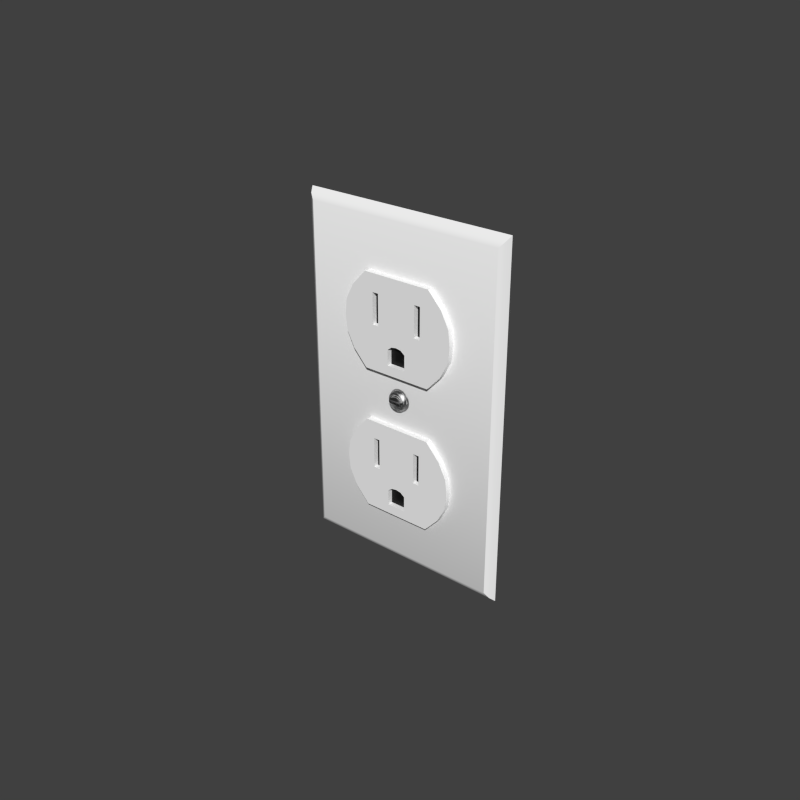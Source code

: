 # Source: Outlet_1-Gang.blend  (saved by Blender 3.0.42; exported with 4.5.12 LTS)
import bpy
from mathutils import Matrix  # noqa: F401  (used for matrix-valued properties, if any)

bpy.ops.wm.read_factory_settings(use_empty=True)
scene = bpy.context.scene
scene.name = 'Scene'

# ---- collections
col_collection_1 = bpy.data.collections.new('Collection 1'); scene.collection.children.link(col_collection_1)

# ---- materials (node trees are filled in below, after node groups)
mat_gloss_white_plastic = bpy.data.materials.new('Gloss White Plastic')
mat_gloss_white_plastic.alpha_threshold = 0.0
mat_gloss_white_plastic.roughness = 0.5
mat_gloss_white_plastic.line_color = (0.0, 0.0, 0.0, 1.0)
mat_stainless_steel = bpy.data.materials.new('Stainless Steel')
mat_stainless_steel.alpha_threshold = 0.0
mat_stainless_steel.roughness = 0.5
mat_stainless_steel.line_color = (0.0, 0.0, 0.0, 1.0)
mat_black_plastic = bpy.data.materials.new('Black Plastic')
mat_black_plastic.alpha_threshold = 0.0
mat_black_plastic.roughness = 0.5
mat_black_plastic.line_color = (0.0, 0.0, 0.0, 1.0)

# ---- node groups
ng_brushed = bpy.data.node_groups.new('Brushed', 'ShaderNodeTree')
_s = ng_brushed.interface.new_socket(name='Color', in_out='OUTPUT', socket_type='NodeSocketColor')
_s = ng_brushed.interface.new_socket(name='Vector', in_out='INPUT', socket_type='NodeSocketVector')
_s.min_value = -1.0
_s.max_value = 1.0
_s = ng_brushed.interface.new_socket(name='Scale', in_out='INPUT', socket_type='NodeSocketFloat')
_s.default_value = 15.0
_s.min_value = -1000.0
_s.max_value = 1000.0
_N = ng_brushed.nodes; _L = ng_brushed.links
n0 = _N.new('ShaderNodeMapping'); n0.name = 'Mapping'; n0.location = (-294, 153)
n0.inputs[3].default_value = (0.1, 1000.0, 1.0)
n1 = _N.new('ShaderNodeValToRGB'); n1.name = 'ColorRamp.002'; n1.location = (311, 4)
n1.color_ramp.interpolation = 'B_SPLINE'
while len(n1.color_ramp.elements) > 1: n1.color_ramp.elements.remove(n1.color_ramp.elements[-1])
n1.color_ramp.elements[0].position = 0.1136; n1.color_ramp.elements[0].color = (0.0, 0.0, 0.0, 1.0)
_e = n1.color_ramp.elements.new(0.4955); _e.color = (0.1708, 0.1708, 0.1708, 0.5074)
_e = n1.color_ramp.elements.new(1.0); _e.color = (1.0, 1.0, 1.0, 0.0)
n2 = _N.new('NodeGroupOutput'); n2.name = 'Group Output'; n2.location = (636, 29)
n3 = _N.new('ShaderNodeTexNoise'); n3.name = 'Noise Texture'; n3.location = (52, -12)
n3.width = 150
n3.inputs[3].default_value = 1.0
n3.inputs[8].default_value = 8.0
n4 = _N.new('NodeGroupInput'); n4.name = 'Group Input'; n4.location = (-508, 131)
_L.new(n4.outputs[0], n0.inputs[0])
_L.new(n0.outputs[0], n3.inputs[0])
_L.new(n3.outputs[0], n1.inputs[0])
_L.new(n1.outputs[0], n2.inputs[0])
_L.new(n4.outputs[1], n3.inputs[2])
n2.is_active_output = True

# ---- material node trees
mat_gloss_white_plastic.use_nodes = True; mat_gloss_white_plastic.node_tree.nodes.clear()
_N = mat_gloss_white_plastic.node_tree.nodes; _L = mat_gloss_white_plastic.node_tree.links
n0 = _N.new('ShaderNodeOutputMaterial'); n0.name = 'Material Output'; n0.location = (300, 300)
n0.width = 120
n1 = _N.new('ShaderNodeBsdfDiffuse'); n1.name = 'Diffuse BSDF'; n1.location = (-113, 376)
n1.inputs[0].default_value = (0.9425, 0.9425, 0.9425, 1.0)
n2 = _N.new('ShaderNodeMixShader'); n2.name = 'Mix Shader'; n2.location = (95, 307)
n2.width = 150
n2.inputs[0].default_value = 0.02
n3 = _N.new('ShaderNodeBsdfAnisotropic'); n3.name = 'Glossy BSDF'; n3.location = (-112, 226)
n3.distribution = 'BECKMANN'
n3.inputs[1].default_value = 0.3162
_L.new(n1.outputs[0], n2.inputs[1])
_L.new(n3.outputs[0], n2.inputs[2])
_L.new(n2.outputs[0], n0.inputs[0])
n0.is_active_output = True
mat_stainless_steel.use_nodes = True; mat_stainless_steel.node_tree.nodes.clear()
_N = mat_stainless_steel.node_tree.nodes; _L = mat_stainless_steel.node_tree.links
n0 = _N.new('ShaderNodeLayerWeight'); n0.name = 'Layer Weight'; n0.location = (114, 494)
n0.width = 150
n0.inputs[0].default_value = 0.15
n1 = _N.new('ShaderNodeMixShader'); n1.name = 'Mix Shader'; n1.location = (316, 430)
n1.width = 137
n2 = _N.new('ShaderNodeBsdfAnisotropic'); n2.name = 'Glossy BSDF.001'; n2.location = (94, 224)
n2.width = 169
n2.distribution = 'BECKMANN'
n2.inputs[1].default_value = 0.4472
n3 = _N.new('ShaderNodeBsdfAnisotropic'); n3.name = 'Glossy BSDF'; n3.location = (101, 387)
n3.width = 168
n3.distribution = 'BECKMANN'
n3.inputs[1].default_value = 0.4472
n4 = _N.new('ShaderNodeValToRGB'); n4.name = 'ColorRamp'; n4.location = (-310, 466)
n4.color_ramp.interpolation = 'B_SPLINE'
while len(n4.color_ramp.elements) > 1: n4.color_ramp.elements.remove(n4.color_ramp.elements[-1])
n4.color_ramp.elements[0].position = 0.0; n4.color_ramp.elements[0].color = (0.438, 0.438, 0.438, 1.0)
_e = n4.color_ramp.elements.new(1.0); _e.color = (0.1008, 0.1008, 0.1008, 1.0)
n5 = _N.new('ShaderNodeFresnel'); n5.name = 'Fresnel'; n5.location = (-566, 368)
n5.width = 124
n5.inputs[0].default_value = 2.45
n6 = _N.new('ShaderNodeBump'); n6.name = 'Bump'; n6.location = (-106, 232)
n6.width = 150
n6.inputs[0].default_value = 1.2
n6.inputs[1].default_value = 0.1
n6.inputs[2].default_value = 1.0
n7 = _N.new('ShaderNodeGamma'); n7.name = 'Gamma'; n7.location = (-287, 197)
n7.inputs[1].default_value = 9.0
n8 = _N.new('ShaderNodeOutputMaterial'); n8.name = 'Material Output'; n8.location = (486, 423)
n8.width = 120
n9 = _N.new('ShaderNodeTexCoord'); n9.name = 'Texture Coordinate'; n9.location = (-644, 237)
n9.width = 150
n10 = _N.new('ShaderNodeGroup'); n10.name = 'Group'; n10.location = (-459, 205)
n10.width = 142
n10.node_tree = ng_brushed
n10.inputs[1].default_value = 1.0
_L.new(n3.outputs[0], n1.inputs[1])
_L.new(n1.outputs[0], n8.inputs[0])
_L.new(n2.outputs[0], n1.inputs[2])
_L.new(n0.outputs[1], n1.inputs[0])
_L.new(n6.outputs[0], n3.inputs[4])
_L.new(n6.outputs[0], n2.inputs[4])
_L.new(n4.outputs[0], n3.inputs[0])
_L.new(n7.outputs[0], n6.inputs[3])
_L.new(n10.outputs[0], n7.inputs[0])
_L.new(n5.outputs[0], n4.inputs[0])
_L.new(n9.outputs[3], n10.inputs[0])
n8.is_active_output = True
mat_black_plastic.use_nodes = True; mat_black_plastic.node_tree.nodes.clear()
_N = mat_black_plastic.node_tree.nodes; _L = mat_black_plastic.node_tree.links
n0 = _N.new('ShaderNodeOutputMaterial'); n0.name = 'Material Output'; n0.location = (300, 300)
n0.width = 120
n1 = _N.new('ShaderNodeBsdfDiffuse'); n1.name = 'Diffuse BSDF'; n1.location = (-113, 376)
n1.inputs[0].default_value = (0.007938, 0.007938, 0.007938, 1.0)
n2 = _N.new('ShaderNodeMixShader'); n2.name = 'Mix Shader'; n2.location = (95, 307)
n2.width = 150
n2.inputs[0].default_value = 0.02
n3 = _N.new('ShaderNodeBsdfAnisotropic'); n3.name = 'Glossy BSDF'; n3.location = (-112, 226)
n3.distribution = 'BECKMANN'
n3.inputs[1].default_value = 0.3162
_L.new(n1.outputs[0], n2.inputs[1])
_L.new(n3.outputs[0], n2.inputs[2])
_L.new(n2.outputs[0], n0.inputs[0])
n0.is_active_output = True

# ---- world
world_world = bpy.data.worlds.new('World'); scene.world = world_world
world_world.color = (0.05088, 0.05088, 0.05088)
world_world.use_sun_shadow = False
world_world.sun_shadow_jitter_overblur = 0.0
world_world.cycles.sampling_method = 'MANUAL'
world_world.cycles.sample_map_resolution = 256

# ---- meshes
me_socket = bpy.data.meshes.new('Socket')
me_socket.from_pydata([(0.03353, -0.002786, 0.06048), (0.03236, -0.002786, 0.0597), (0.03157, -0.002786, 0.05853), (0.03129, -0.002786, 0.05715), (0.03157, -0.002786, 0.05577), (0.03236, -0.002786, 0.0546), (0.03353, -0.002786, 0.05382), (0.03265, -0.003814, 0.0549), (0.03195, -0.003814, 0.05593), (0.03171, -0.003814, 0.05715), (0.03195, -0.003814, 0.05837), (0.03265, -0.003814, 0.0594), (0.03369, -0.003814, 0.0601), (0.03369, -0.003814, 0.05421), (0.03296, -0.004316, 0.0552), (0.03235, -0.004316, 0.05609), (0.03221, -0.004316, 0.05715), (0.03235, -0.004316, 0.05821), (0.03296, -0.004316, 0.0591), (0.03386, -0.004316, 0.0597), (0.03386, -0.004316, 0.0546), (0.03412, -0.005079, 0.05669), (0.03311, -0.005079, 0.05669), (0.03311, -0.005079, 0.05761), (0.03412, -0.005079, 0.05761), (0.03449, -0.005079, 0.05761), (0.03449, -0.005079, 0.05669), (0.03311, -0.004316, 0.05761), (0.03412, -0.004316, 0.05761), (0.03449, -0.004316, 0.05761), (0.03449, -0.004316, 0.05669), (0.03139, -0.002786, 0.05646), (0.0318, -0.003814, 0.05654), (0.03221, -0.004316, 0.05768), (0.0318, -0.003814, 0.05776), (0.03139, -0.002786, 0.05784), (0.03311, -0.004316, 0.05715), (0.03412, -0.004316, 0.05715), (0.03449, -0.004316, 0.05715), (0.03311, -0.004316, 0.05669), (0.03412, -0.004316, 0.05669), (0.03221, -0.004316, 0.05662), (0.03226, -0.002786, 0.05715), (0.03493, -0.002786, 0.05715), (0.03493, -0.002786, 0.06075), (0.03632, -0.002786, 0.06048), (0.03749, -0.002786, 0.0597), (0.03828, -0.002786, 0.05853), (0.03856, -0.002786, 0.05715), (0.03828, -0.002786, 0.05577), (0.03749, -0.002786, 0.0546), (0.03632, -0.002786, 0.05382), (0.03493, -0.002786, 0.05355), (0.0372, -0.003814, 0.0549), (0.0379, -0.003814, 0.05593), (0.03814, -0.003814, 0.05715), (0.0379, -0.003814, 0.05837), (0.0372, -0.003814, 0.0594), (0.03616, -0.003814, 0.0601), (0.03493, -0.003814, 0.06034), (0.03616, -0.003814, 0.05421), (0.03493, -0.003814, 0.05396), (0.03689, -0.004316, 0.0552), (0.0375, -0.004316, 0.05609), (0.03764, -0.004316, 0.05715), (0.0375, -0.004316, 0.05821), (0.03689, -0.004316, 0.0591), (0.03599, -0.004316, 0.0597), (0.03493, -0.004316, 0.05991), (0.03599, -0.004316, 0.0546), (0.03493, -0.004316, 0.05439), (0.03573, -0.005079, 0.05669), (0.03674, -0.005079, 0.05669), (0.03674, -0.005079, 0.05761), (0.03573, -0.005079, 0.05761), (0.03536, -0.005079, 0.05761), (0.03493, -0.005079, 0.05761), (0.03536, -0.005079, 0.05669), (0.03493, -0.005079, 0.05669), (0.03674, -0.004316, 0.05761), (0.03573, -0.004316, 0.05761), (0.03536, -0.004316, 0.05761), (0.03493, -0.004316, 0.05761), (0.03536, -0.004316, 0.05669), (0.03493, -0.004316, 0.05669), (0.03846, -0.002786, 0.05646), (0.03805, -0.003814, 0.05654), (0.03764, -0.004316, 0.05768), (0.03805, -0.003814, 0.05776), (0.03846, -0.002786, 0.05784), (0.03674, -0.004316, 0.05715), (0.03573, -0.004316, 0.05715), (0.03536, -0.004316, 0.05715), (0.03493, -0.004316, 0.05715), (0.03674, -0.004316, 0.05669), (0.03573, -0.004316, 0.05669), (0.03764, -0.004316, 0.05662), (0.03759, -0.002786, 0.05715), (0.02359, -0.002589, 0.01777), (0.02359, -0.002589, 0.04788), (0.01586, -0.002589, 0.03283), (0.0164, -0.002589, 0.02781), (0.01897, -0.002589, 0.02279), (0.0164, -0.002589, 0.03785), (0.01897, -0.002589, 0.04286), (0.0263, -0.002589, 0.01777), (0.0263, -0.002589, 0.04788), (0.0263, -0.002683, 0.03209), (0.03323, -0.002589, 0.04788), (0.0263, -0.002683, 0.03785), (0.0263, -0.002683, 0.04213), (0.03181, -0.002589, 0.01777), (0.02836, -0.002589, 0.04788), (0.02836, -0.002683, 0.03209), (0.03181, -0.002683, 0.02079), (0.03181, -0.002683, 0.02582), (0.02836, -0.002683, 0.03785), (0.02836, -0.002683, 0.04213), (0.02359, -0.004372, 0.01777), (0.02359, -0.004372, 0.04788), (0.01586, -0.004372, 0.03283), (0.0164, -0.004372, 0.02781), (0.01897, -0.004372, 0.02279), (0.0164, -0.004372, 0.03785), (0.01897, -0.004372, 0.04286), (0.0263, -0.004372, 0.01777), (0.0263, -0.004372, 0.04788), (0.0263, -0.004372, 0.03209), (0.0263, -0.004372, 0.02079), (0.0263, -0.004372, 0.02719), (0.0263, -0.004372, 0.03785), (0.0263, -0.004372, 0.04213), (0.03181, -0.004372, 0.01777), (0.02836, -0.004372, 0.04788), (0.02836, -0.004372, 0.03209), (0.03181, -0.004372, 0.02079), (0.03181, -0.004372, 0.02582), (0.02836, -0.004372, 0.03785), (0.02836, -0.004372, 0.04213), (0.03323, -0.002683, 0.02691), (0.03323, -0.004372, 0.04788), (0.03323, -0.004372, 0.03209), (0.03323, -0.004372, 0.02691), (0.03323, -0.004372, 0.03785), (0.03323, -0.004372, 0.04213), (0.03493, -0.002589, 0.04788), (0.03493, -0.002589, 0.01777), (0.04626, -0.002589, 0.01777), (0.04626, -0.002589, 0.04788), (0.05399, -0.002589, 0.03283), (0.03493, -0.002683, 0.02719), (0.03493, -0.002683, 0.02079), (0.05345, -0.002589, 0.02781), (0.05088, -0.002589, 0.02279), (0.05345, -0.002589, 0.03785), (0.05088, -0.002589, 0.04286), (0.04355, -0.002589, 0.01777), (0.04355, -0.002589, 0.04788), (0.04355, -0.002683, 0.03209), (0.03662, -0.002589, 0.04788), (0.04355, -0.002683, 0.03785), (0.04355, -0.002683, 0.04213), (0.03804, -0.002589, 0.01777), (0.04149, -0.002589, 0.04788), (0.04149, -0.002683, 0.03209), (0.03804, -0.002683, 0.02079), (0.03804, -0.002683, 0.02582), (0.04149, -0.002683, 0.03785), (0.04149, -0.002683, 0.04213), (0.03493, -0.004372, 0.04788), (0.03493, -0.004372, 0.01777), (0.04626, -0.004372, 0.01777), (0.04626, -0.004372, 0.04788), (0.03493, -0.004372, 0.03209), (0.05399, -0.004372, 0.03283), (0.03493, -0.004372, 0.02719), (0.03493, -0.004372, 0.02079), (0.05345, -0.004372, 0.02781), (0.05088, -0.004372, 0.02279), (0.03493, -0.004372, 0.03785), (0.03493, -0.004372, 0.04213), (0.05345, -0.004372, 0.03785), (0.05088, -0.004372, 0.04286), (0.04355, -0.004372, 0.01777), (0.04355, -0.004372, 0.04788), (0.04355, -0.004372, 0.03209), (0.04355, -0.004372, 0.02079), (0.04355, -0.004372, 0.02719), (0.04355, -0.004372, 0.03785), (0.04355, -0.004372, 0.04213), (0.03804, -0.004372, 0.01777), (0.04149, -0.004372, 0.04788), (0.04149, -0.004372, 0.03209), (0.03804, -0.004372, 0.02079), (0.03804, -0.004372, 0.02582), (0.04149, -0.004372, 0.03785), (0.04149, -0.004372, 0.04213), (0.03662, -0.002683, 0.02691), (0.03662, -0.004372, 0.04788), (0.03662, -0.004372, 0.03209), (0.03662, -0.004372, 0.02691), (0.03662, -0.004372, 0.03785), (0.03662, -0.004372, 0.04213), (0.03493, -0.002683, 0.02582), (0.02359, -0.002589, 0.06495), (0.02359, -0.002589, 0.09506), (0.01586, -0.002589, 0.08001), (0.0164, -0.002589, 0.07499), (0.01897, -0.002589, 0.06997), (0.0164, -0.002589, 0.08502), (0.01897, -0.002589, 0.09004), (0.0263, -0.002589, 0.06495), (0.0263, -0.002589, 0.09506), (0.0263, -0.002683, 0.07927), (0.03323, -0.002589, 0.09506), (0.0263, -0.002683, 0.08502), (0.0263, -0.002683, 0.0893), (0.03181, -0.002589, 0.06495), (0.02836, -0.002589, 0.09506), (0.02836, -0.002683, 0.07927), (0.03181, -0.002683, 0.06796), (0.03181, -0.002683, 0.073), (0.02836, -0.002683, 0.08502), (0.02836, -0.002683, 0.0893), (0.02359, -0.004372, 0.06495), (0.02359, -0.004372, 0.09506), (0.01586, -0.004372, 0.08001), (0.0164, -0.004372, 0.07499), (0.01897, -0.004372, 0.06997), (0.0164, -0.004372, 0.08502), (0.01897, -0.004372, 0.09004), (0.0263, -0.004372, 0.06495), (0.0263, -0.004372, 0.09506), (0.0263, -0.004372, 0.07927), (0.0263, -0.004372, 0.06796), (0.0263, -0.004372, 0.07437), (0.0263, -0.004372, 0.08502), (0.0263, -0.004372, 0.0893), (0.03181, -0.004372, 0.06495), (0.02836, -0.004372, 0.09506), (0.03181, -0.004372, 0.06796), (0.03181, -0.004372, 0.073), (0.02836, -0.004372, 0.08502), (0.02836, -0.004372, 0.0893), (0.03323, -0.002683, 0.07409), (0.03323, -0.004372, 0.09506), (0.03323, -0.004372, 0.07927), (0.03323, -0.004372, 0.07409), (0.03323, -0.004372, 0.08502), (0.03323, -0.004372, 0.0893), (0.02836, -0.002589, 0.06495), (0.02664, -0.002683, 0.07927), (0.02836, -0.004372, 0.06495), (0.02836, -0.004372, 0.07927), (0.02836, -0.004372, 0.06796), (0.02836, -0.004372, 0.07369), (0.03493, -0.002589, 0.09506), (0.03493, -0.002589, 0.06495), (0.04626, -0.002589, 0.06495), (0.04626, -0.002589, 0.09506), (0.05399, -0.002589, 0.08001), (0.03493, -0.002683, 0.07437), (0.03493, -0.002683, 0.06796), (0.05345, -0.002589, 0.07499), (0.05088, -0.002589, 0.06997), (0.05345, -0.002589, 0.08502), (0.05088, -0.002589, 0.09004), (0.04355, -0.002589, 0.06495), (0.04355, -0.002589, 0.09506), (0.04355, -0.002683, 0.07927), (0.03662, -0.002589, 0.09506), (0.04355, -0.002683, 0.08502), (0.04355, -0.002683, 0.0893), (0.03804, -0.002589, 0.06495), (0.04149, -0.002589, 0.09506), (0.04149, -0.002683, 0.07927), (0.03804, -0.002683, 0.06796), (0.03804, -0.002683, 0.073), (0.04149, -0.002683, 0.08502), (0.04149, -0.002683, 0.0893), (0.03493, -0.004372, 0.09506), (0.03493, -0.004372, 0.06495), (0.04626, -0.004372, 0.06495), (0.04626, -0.004372, 0.09506), (0.03493, -0.004372, 0.07927), (0.05399, -0.004372, 0.08001), (0.03493, -0.004372, 0.07437), (0.03493, -0.004372, 0.06796), (0.05345, -0.004372, 0.07499), (0.05088, -0.004372, 0.06997), (0.03493, -0.004372, 0.08502), (0.03493, -0.004372, 0.0893), (0.05345, -0.004372, 0.08502), (0.05088, -0.004372, 0.09004), (0.04355, -0.004372, 0.06495), (0.04355, -0.004372, 0.09506), (0.04355, -0.004372, 0.07927), (0.04355, -0.004372, 0.06796), (0.04355, -0.004372, 0.07437), (0.04355, -0.004372, 0.08502), (0.04355, -0.004372, 0.0893), (0.03804, -0.004372, 0.06495), (0.04149, -0.004372, 0.09506), (0.03804, -0.004372, 0.06796), (0.03804, -0.004372, 0.073), (0.04149, -0.004372, 0.08502), (0.04149, -0.004372, 0.0893), (0.03662, -0.002683, 0.07409), (0.03662, -0.004372, 0.09506), (0.03662, -0.004372, 0.07927), (0.03662, -0.004372, 0.07409), (0.03662, -0.004372, 0.08502), (0.03662, -0.004372, 0.0893), (0.03493, -0.002683, 0.073), (0.04149, -0.002589, 0.06495), (0.04321, -0.002683, 0.07927), (0.04149, -0.004372, 0.06495), (0.04149, -0.004372, 0.07927), (0.04149, -0.004372, 0.06796), (0.04149, -0.004372, 0.07369), (7.141e-08, 1.386e-06, 2.818e-07), (7.141e-08, 1.386e-06, 0.1143), (0.00248, -0.002589, 0.003289), (0.001035, -0.001721, 0.001579), (0.001035, -0.001721, 0.1127), (0.00248, -0.002589, 0.111), (0.06985, 1.386e-06, 2.818e-07), (0.06985, 1.386e-06, 0.1143), (0.06737, -0.002589, 0.003289), (0.06881, -0.001721, 0.001579), (0.06881, -0.001721, 0.1127), (0.06737, -0.002589, 0.111)], [(42, 43), (97, 43)], [(35, 3, 9, 34), (4, 5, 7, 8), (44, 0, 12, 59), (6, 52, 61, 13), (1, 2, 10, 11), (31, 4, 8, 32), (5, 6, 13, 7), (0, 1, 11, 12), (11, 10, 17, 18), (13, 61, 70, 20), (59, 12, 19, 68), (8, 7, 14, 15), (34, 9, 16, 33), (12, 11, 18, 19), (7, 13, 20, 14), (18, 17, 23, 24), (20, 70, 78, 26), (68, 19, 25, 76), (15, 14, 21, 22), (26, 78, 84, 30), (19, 18, 24, 25), (14, 20, 26, 21), (24, 23, 27, 28), (76, 25, 29, 82), (25, 24, 28, 29), (3, 31, 32, 9), (10, 34, 33, 17), (2, 35, 34, 10), (33, 27, 23), (33, 23, 17), (82, 29, 38, 93), (28, 27, 36, 37), (29, 28, 37, 38), (37, 36, 39, 40), (32, 8, 15, 41), (22, 21, 40, 39), (21, 26, 30, 40), (9, 32, 41, 16), (22, 41, 15), (39, 41, 22), (27, 33, 16, 36), (36, 16, 41, 39), (93, 38, 30, 84), (38, 37, 40, 30), (89, 88, 55, 48), (49, 54, 53, 50), (44, 59, 58, 45), (51, 60, 61, 52), (46, 57, 56, 47), (85, 86, 54, 49), (50, 53, 60, 51), (45, 58, 57, 46), (57, 66, 65, 56), (60, 69, 70, 61), (59, 68, 67, 58), (54, 63, 62, 53), (88, 87, 64, 55), (58, 67, 66, 57), (53, 62, 69, 60), (66, 74, 73, 65), (69, 77, 78, 70), (68, 76, 75, 67), (63, 72, 71, 62), (77, 83, 84, 78), (67, 75, 74, 66), (62, 71, 77, 69), (74, 80, 79, 73), (76, 82, 81, 75), (75, 81, 80, 74), (48, 55, 86, 85), (56, 65, 87, 88), (47, 56, 88, 89), (87, 73, 79), (87, 65, 73), (82, 93, 92, 81), (80, 91, 90, 79), (81, 92, 91, 80), (91, 95, 94, 90), (86, 96, 63, 54), (72, 94, 95, 71), (71, 95, 83, 77), (55, 64, 96, 86), (72, 63, 96), (94, 72, 96), (79, 90, 64, 87), (90, 94, 96, 64), (93, 84, 83, 92), (92, 83, 95, 91), (101, 100, 120, 121), (117, 110, 131, 138), (105, 98, 118, 125), (114, 151, 176, 135), (146, 111, 132, 170), (113, 116, 137, 134), (98, 102, 122, 118), (100, 103, 123, 120), (109, 107, 127, 130), (111, 105, 125, 132), (102, 101, 121, 122), (99, 106, 126, 119), (139, 115, 136, 142), (108, 145, 169, 140), (116, 117, 138, 137), (144, 140, 169, 180), (142, 141, 173, 175), (132, 135, 176, 170), (141, 143, 179, 173), (143, 144, 180, 179), (124, 119, 126, 131), (121, 120, 127, 129), (118, 122, 128, 125), (122, 121, 129, 128), (120, 123, 130, 127), (123, 124, 131, 130), (131, 126, 133, 138), (129, 127, 134, 136), (125, 128, 135, 132), (128, 129, 136, 135), (107, 113, 134, 127), (104, 99, 119, 124), (115, 114, 135, 136), (106, 112, 133, 126), (110, 109, 130, 131), (103, 104, 124, 123), (150, 139, 142, 175), (112, 108, 140, 133), (138, 133, 140, 144), (136, 134, 141, 142), (134, 137, 143, 141), (137, 138, 144, 143), (114, 115, 203, 151), (115, 139, 150, 203), (109, 116, 113, 107), (110, 117, 116, 109), (152, 177, 174, 149), (168, 196, 189, 161), (156, 183, 171, 147), (165, 193, 176, 151), (146, 170, 190, 162), (164, 192, 195, 167), (147, 171, 178, 153), (149, 174, 181, 154), (160, 188, 185, 158), (162, 190, 183, 156), (153, 178, 177, 152), (148, 172, 184, 157), (197, 200, 194, 166), (159, 198, 169, 145), (167, 195, 196, 168), (202, 180, 169, 198), (200, 175, 173, 199), (190, 170, 176, 193), (199, 173, 179, 201), (201, 179, 180, 202), (182, 189, 184, 172), (177, 187, 185, 174), (171, 183, 186, 178), (178, 186, 187, 177), (174, 185, 188, 181), (181, 188, 189, 182), (189, 196, 191, 184), (187, 194, 192, 185), (183, 190, 193, 186), (186, 193, 194, 187), (158, 185, 192, 164), (155, 182, 172, 148), (166, 194, 193, 165), (157, 184, 191, 163), (161, 189, 188, 160), (154, 181, 182, 155), (150, 175, 200, 197), (163, 191, 198, 159), (196, 202, 198, 191), (194, 200, 199, 192), (192, 199, 201, 195), (195, 201, 202, 196), (165, 151, 203, 166), (166, 203, 150, 197), (160, 158, 164, 167), (161, 160, 167, 168), (207, 206, 226, 227), (223, 216, 237, 243), (211, 204, 224, 231), (220, 262, 287, 240), (257, 217, 238, 281), (204, 208, 228, 224), (206, 209, 229, 226), (215, 213, 233, 236), (250, 211, 231, 252), (208, 207, 227, 228), (205, 212, 232, 225), (244, 221, 241, 247), (214, 256, 280, 245), (222, 223, 243, 242), (249, 245, 280, 291), (247, 246, 284, 286), (238, 240, 287, 281), (246, 248, 290, 284), (248, 249, 291, 290), (230, 225, 232, 237), (227, 226, 233, 235), (224, 228, 234, 231), (228, 227, 235, 234), (226, 229, 236, 233), (229, 230, 237, 236), (237, 232, 239, 243), (252, 254, 240, 238), (254, 255, 241, 240), (210, 205, 225, 230), (221, 220, 240, 241), (212, 218, 239, 232), (216, 215, 236, 237), (209, 210, 230, 229), (261, 244, 247, 286), (218, 214, 245, 239), (243, 239, 245, 249), (242, 243, 249, 248), (220, 221, 313, 262), (221, 244, 261, 313), (215, 222, 219, 251, 213), (216, 223, 222, 215), (217, 250, 252, 238), (235, 233, 253, 255), (231, 234, 254, 252), (234, 235, 255, 254), (213, 251, 253, 233), (219, 222, 242, 253), (255, 253, 241), (251, 219, 253), (241, 253, 246, 247), (253, 242, 248, 246), (263, 288, 285, 260), (279, 306, 300, 272), (267, 294, 282, 258), (276, 303, 287, 262), (257, 281, 301, 273), (258, 282, 289, 264), (260, 285, 292, 265), (271, 299, 296, 269), (314, 316, 294, 267), (264, 289, 288, 263), (259, 283, 295, 268), (307, 310, 304, 277), (270, 308, 280, 256), (278, 305, 306, 279), (312, 291, 280, 308), (310, 286, 284, 309), (301, 281, 287, 303), (309, 284, 290, 311), (311, 290, 291, 312), (293, 300, 295, 283), (288, 298, 296, 285), (282, 294, 297, 289), (289, 297, 298, 288), (285, 296, 299, 292), (292, 299, 300, 293), (300, 306, 302, 295), (316, 301, 303, 318), (318, 303, 304, 319), (266, 293, 283, 259), (277, 304, 303, 276), (268, 295, 302, 274), (272, 300, 299, 271), (265, 292, 293, 266), (261, 286, 310, 307), (274, 302, 308, 270), (306, 312, 308, 302), (305, 311, 312, 306), (276, 262, 313, 277), (277, 313, 261, 307), (271, 269, 315, 275, 278), (272, 271, 278, 279), (273, 301, 316, 314), (298, 319, 317, 296), (294, 316, 318, 297), (297, 318, 319, 298), (269, 296, 317, 315), (275, 317, 305, 278), (319, 304, 317), (315, 317, 275), (304, 310, 309, 317), (317, 309, 311, 305), (323, 324, 321, 320), (329, 326, 327, 330), (329, 330, 331, 328), (324, 325, 331, 330), (323, 322, 325, 324), (331, 325, 322, 328), (323, 320, 326, 329), (322, 323, 329, 328), (324, 330, 327, 321)])
me_socket.polygons.foreach_set('use_smooth', [True] * 291)
me_socket.polygons.foreach_set('material_index', [1, 1, 1, 1, 1, 1, 1, 1, 1, 1, 1, 1, 1, 1, 1, 1, 1, 1, 1, 1, 1, 1, 1, 1, 1, 1, 1, 1, 1, 1, 1, 1, 1, 1, 1, 1, 1, 1, 1, 1, 1, 1, 1, 1, 1, 1, 1, 1, 1, 1, 1, 1, 1, 1, 1, 1, 1, 1, 1, 1, 1, 1, 1, 1, 1, 1, 1, 1, 1, 1, 1, 1, 1, 1, 1, 1, 1, 1, 1, 1, 1, 1, 1, 1, 1, 1, 1, 1, 0, 0, 0, 0, 0, 0, 0, 0, 0, 0, 0, 0, 0, 0, 0, 0, 0, 0, 0, 0, 0, 0, 0, 0, 0, 0, 0, 0, 0, 0, 0, 0, 0, 0, 0, 0, 0, 0, 0, 0, 0, 0, 2, 2, 2, 2, 0, 0, 0, 0, 0, 0, 0, 0, 0, 0, 0, 0, 0, 0, 0, 0, 0, 0, 0, 0, 0, 0, 0, 0, 0, 0, 0, 0, 0, 0, 0, 0, 0, 0, 0, 0, 0, 0, 0, 0, 0, 0, 2, 2, 2, 2, 0, 0, 0, 0, 0, 0, 0, 0, 0, 0, 0, 0, 0, 0, 0, 0, 0, 0, 0, 0, 0, 0, 0, 0, 0, 0, 0, 0, 0, 0, 0, 0, 0, 0, 0, 0, 0, 2, 2, 2, 2, 0, 0, 0, 0, 0, 0, 0, 0, 0, 0, 0, 0, 0, 0, 0, 0, 0, 0, 0, 0, 0, 0, 0, 0, 0, 0, 0, 0, 0, 0, 0, 0, 0, 0, 0, 0, 0, 0, 0, 0, 0, 0, 0, 0, 0, 0, 0, 2, 2, 2, 2, 0, 0, 0, 0, 0, 0, 0, 0, 0, 0, 0, 0, 0, 0, 0, 0, 0, 0, 0])
me_socket.materials.append(mat_gloss_white_plastic)
me_socket.materials.append(mat_stainless_steel)
me_socket.materials.append(mat_black_plastic)
me_socket.use_remesh_preserve_volume = False
me_socket.use_remesh_preserve_attributes = False
me_socket.use_mirror_vertex_groups = False
me_socket.update()

# ---- objects
ob_outlet_1_gang = bpy.data.objects.new('Outlet 1-Gang', me_socket)

# ---- transforms, parenting, visibility, modifiers, constraints
ob_outlet_1_gang.location = (0.0, 0.0, 0.0)
ob_outlet_1_gang.lineart.crease_threshold = 0.0
_m = ob_outlet_1_gang.modifiers.new('EdgeSplit', 'EDGE_SPLIT')

# ---- collection membership
col_collection_1.objects.link(ob_outlet_1_gang)

# ---- scene / render settings (as saved in the file)
scene.frame_start = 1; scene.frame_end = 250; scene.frame_set(1)
scene.render.engine = 'CYCLES'
scene.render.resolution_x = 1080
scene.render.resolution_percentage = 50
scene.render.dither_intensity = 0.0
scene.render.film_transparent = True
scene.cycles.use_denoising = False
scene.cycles.samples = 200
scene.cycles.sampling_pattern = 'TABULATED_SOBOL'
scene.cycles.light_sampling_threshold = 0.0
scene.cycles.use_adaptive_sampling = False
scene.cycles.use_light_tree = False
scene.cycles.caustics_reflective = False
scene.cycles.caustics_refractive = False
scene.cycles.blur_glossy = 0.0
scene.cycles.max_bounces = 6
scene.cycles.transmission_bounces = 6
scene.cycles.transparent_max_bounces = 6
scene.cycles.pixel_filter_type = 'GAUSSIAN'
scene.cycles.sample_clamp_indirect = 0.0
scene.view_settings.view_transform = 'Standard'
bpy.context.view_layer.update()

# ---- added for rendering (the .blend has no active camera and no usable light): camera, sun
cam_auto = bpy.data.cameras.new('AutoCamera')
cam_auto.lens = 50.0
cam_auto.sensor_width = 36.0
cam_auto.clip_end = 1000.0
ob_auto_camera = bpy.data.objects.new('AutoCamera', cam_auto)
scene.collection.objects.link(ob_auto_camera)
ob_auto_camera.location = (0.21997, -0.224593, 0.205186)
ob_auto_camera.rotation_euler = (1.09748, -7.21219e-08, 0.694738)
scene.camera = ob_auto_camera
light_auto_sun = bpy.data.lights.new('AutoSun', 'SUN')
light_auto_sun.energy = 3.0
light_auto_sun.angle = 0.0523599
ob_auto_sun = bpy.data.objects.new('AutoSun', light_auto_sun)
scene.collection.objects.link(ob_auto_sun)
ob_auto_sun.rotation_euler = (0.872665, 0.174533, 0.523599)
bpy.context.view_layer.update()
